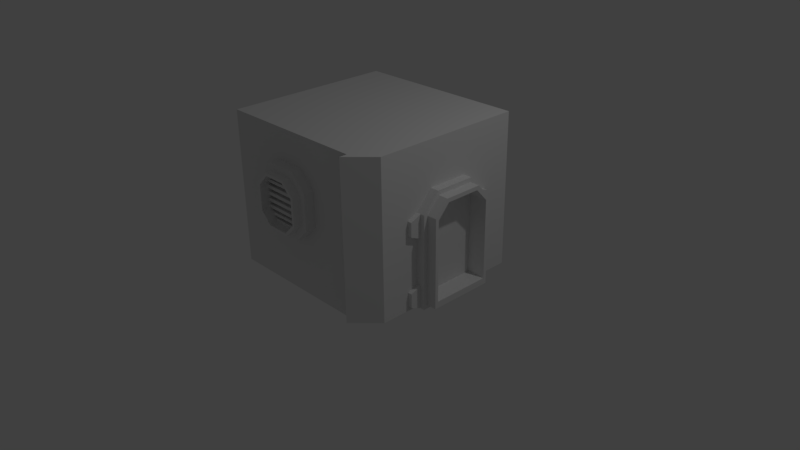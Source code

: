 # Source: Buildings.blend  (saved by Blender 2.77.0; exported with 4.5.12 LTS)
import bpy
from mathutils import Matrix  # noqa: F401  (used for matrix-valued properties, if any)

bpy.ops.wm.read_factory_settings(use_empty=True)
scene = bpy.context.scene
scene.name = 'Scene'

# ---- collections
col_collection_1 = bpy.data.collections.new('Collection 1'); scene.collection.children.link(col_collection_1)

# ---- materials (node trees are filled in below, after node groups)
mat_material = bpy.data.materials.new('Material')
mat_material.alpha_threshold = 0.0
mat_material.roughness = 0.5
mat_material.line_color = (0.0, 0.0, 0.0, 1.0)

# ---- material node trees

# ---- world
world_world = bpy.data.worlds.new('World'); scene.world = world_world
world_world.color = (0.05088, 0.05088, 0.05088)
world_world.use_sun_shadow = False
world_world.sun_shadow_jitter_overblur = 0.0
world_world.cycles.sampling_method = 'MANUAL'

# ---- cameras
cam_camera = bpy.data.cameras.new('Camera')
cam_camera.clip_end = 100.0
cam_camera.lens = 35.0
cam_camera.sensor_width = 32.0
cam_camera.sensor_height = 18.0
cam_camera.ortho_scale = 7.314
cam_camera.dof.focus_distance = 0.0

# ---- lights
light_lamp = bpy.data.lights.new('Lamp', 'POINT')
light_lamp.transmission_factor = 0.0
light_lamp.cutoff_distance = 30.0
light_lamp.energy = 100.0
light_lamp.shadow_buffer_clip_start = 1.001
light_lamp.shadow_soft_size = 0.1
light_lamp.shadow_maximum_resolution = 0.006
light_lamp.use_absolute_resolution = True

# ---- meshes
me_cube_007 = bpy.data.meshes.new('Cube.007')
me_cube_007.from_pydata([(1.0, -1.0, 2.0), (1.3, -1.0, 2.0), (1.3, -1.0, 5.96e-08), (1.0, -1.3, 2.0), (1.0, -1.3, -1.192e-07)], [], [(0, 3, 1), (2, 1, 3, 4)])
_uv = me_cube_007.uv_layers.new(name='UVMap')
_uv.uv.foreach_set('vector', [0.004912, 0.8269, 0.004912, 0.8269, 0.1203, 0.8269, 0.1203, 0.05778, 0.1203, 0.8269, 0.004912, 0.8269, 0.004913, 0.05778])
me_cube_007.materials.append(mat_material)
me_cube_007.use_remesh_preserve_volume = False
me_cube_007.use_remesh_preserve_attributes = False
me_cube_007.use_mirror_vertex_groups = False
me_cube_007.update()
me_cube_006 = bpy.data.meshes.new('Cube.006')
me_cube_006.from_pydata([(1.0, -1.0, -1.0), (-1.0, -1.0, -1.0), (1.0, -1.0, 1.0), (-1.0, -1.0, 1.0), (1.0, -1.2, -1.0), (-1.0, -1.2, -1.0), (1.0, -1.2, 1.0), (-1.0, -1.2, 1.0)], [], [(4, 6, 7, 5), (2, 3, 7, 6), (3, 1, 5, 7), (0, 2, 6, 4)])
me_cube_006.materials.append(mat_material)
me_cube_006.use_remesh_preserve_volume = False
me_cube_006.use_remesh_preserve_attributes = False
me_cube_006.use_mirror_vertex_groups = False
me_cube_006.update()
me_cube_004 = bpy.data.meshes.new('Cube.004')
me_cube_004.from_pydata([(-0.4, -1.338, 0.944), (-0.4, -1.338, 1.4), (-0.4, -1.2, 0.944), (-0.4, -1.2, 1.4), (0.4, -1.338, 0.944), (0.4, -1.338, 1.4), (0.4, -1.2, 0.944), (0.4, -1.2, 1.4), (-0.2, -1.338, 1.6), (-0.2, -1.2, 1.6), (0.2, -1.2, 1.6), (0.2, -1.338, 1.6), (-0.2, -1.2, 0.744), (-0.2, -1.338, 0.744), (0.2, -1.2, 0.744), (0.2, -1.338, 0.744), (-0.32, -1.338, 0.9896), (-0.32, -1.338, 1.354), (0.32, -1.338, 1.354), (0.32, -1.338, 0.9896), (0.16, -1.338, 1.514), (-0.16, -1.338, 1.514), (-0.16, -1.338, 0.8296), (0.16, -1.338, 0.8296), (-0.32, -1.438, 0.9896), (-0.32, -1.438, 1.354), (0.32, -1.438, 1.354), (0.32, -1.438, 0.9896), (0.16, -1.438, 1.514), (-0.16, -1.438, 1.514), (-0.16, -1.438, 0.8296), (0.16, -1.438, 0.8296), (-0.288, -1.438, 1.008), (-0.288, -1.438, 1.336), (0.288, -1.438, 1.336), (0.288, -1.438, 1.008), (0.144, -1.438, 1.48), (-0.144, -1.438, 1.48), (-0.144, -1.438, 0.8638), (0.144, -1.438, 0.8638), (-0.288, -1.216, 1.008), (-0.288, -1.216, 1.336), (0.288, -1.216, 1.336), (0.288, -1.216, 1.008), (0.144, -1.216, 1.48), (-0.144, -1.216, 1.48), (-0.144, -1.216, 0.8638), (0.144, -1.216, 0.8638), (-0.288, -1.216, 1.172), (0.288, -1.216, 1.172), (-0.216, -1.216, 1.408), (0.216, -1.216, 1.408), (-0.216, -1.216, 0.9358), (0.216, -1.216, 0.9358), (-0.288, -1.216, 1.254), (0.288, -1.216, 1.09), (0.0, -1.216, 1.336), (0.0, -1.216, 1.008), (0.0, -1.216, 1.48), (-0.18, -1.216, 1.444), (0.18, -1.216, 1.444), (0.0, -1.216, 0.8638), (-0.252, -1.216, 0.9718), (0.252, -1.216, 0.9718), (-0.288, -1.216, 1.09), (0.288, -1.216, 1.254), (-0.252, -1.216, 1.372), (0.252, -1.216, 1.372), (-0.18, -1.216, 0.8998), (0.18, -1.216, 0.8998), (0.0, -1.216, 0.9358), (0.0, -1.216, 1.408), (0.0, -1.216, 1.172), (0.0, -1.216, 1.254), (0.0, -1.216, 1.372), (0.0, -1.216, 0.9718), (0.0, -1.216, 0.8998), (0.0, -1.216, 1.444), (0.0, -1.216, 1.09), (-0.288, -1.216, 1.295), (0.288, -1.216, 1.049), (-0.288, -1.216, 1.131), (0.288, -1.216, 1.213), (-0.288, -1.216, 1.213), (0.288, -1.216, 1.131), (-0.288, -1.216, 1.049), (0.288, -1.216, 1.295), (0.0, -1.216, 1.295), (0.0, -1.216, 1.213), (0.0, -1.216, 1.131), (0.0, -1.216, 1.049), (0.288, -1.323, 1.049), (0.288, -1.323, 1.008), (0.0, -1.323, 1.336), (-0.288, -1.323, 1.336), (0.0, -1.323, 1.008), (0.0, -1.323, 0.8638), (0.144, -1.323, 0.8638), (0.288, -1.323, 1.213), (0.288, -1.323, 1.172), (0.0, -1.323, 0.9358), (0.216, -1.323, 0.9358), (0.0, -1.323, 1.408), (-0.216, -1.323, 1.408), (0.0, -1.323, 1.172), (0.288, -1.323, 1.131), (0.288, -1.323, 1.09), (0.288, -1.323, 1.336), (-0.288, -1.323, 1.008), (-0.18, -1.323, 1.444), (0.216, -1.323, 1.408), (0.18, -1.323, 1.444), (-0.144, -1.323, 0.8638), (-0.216, -1.323, 0.9358), (-0.252, -1.323, 0.9718), (0.252, -1.323, 0.9718), (0.288, -1.323, 1.295), (0.288, -1.323, 1.254), (-0.252, -1.323, 1.372), (0.252, -1.323, 1.372), (-0.18, -1.323, 0.8998), (0.18, -1.323, 0.8998), (-0.288, -1.323, 1.172), (0.0, -1.323, 1.213), (0.0, -1.323, 1.295), (0.0, -1.323, 1.254), (-0.288, -1.323, 1.254), (0.0, -1.323, 1.372), (0.0, -1.323, 0.9718), (0.0, -1.323, 0.8998), (0.0, -1.323, 1.444), (0.0, -1.323, 1.049), (0.0, -1.323, 1.131), (0.0, -1.323, 1.09), (-0.288, -1.323, 1.09), (-0.288, -1.323, 1.295), (-0.288, -1.323, 1.131), (-0.288, -1.323, 1.213), (-0.288, -1.323, 1.049)], [], [(1, 3, 2, 0), (7, 5, 4, 6), (4, 5, 18, 19), (0, 2, 12, 13), (3, 1, 8, 9), (11, 10, 9, 8), (13, 15, 23, 22), (5, 7, 10, 11), (13, 12, 14, 15), (0, 13, 22, 16), (6, 4, 15, 14), (20, 21, 29, 28), (18, 20, 28, 26), (16, 22, 30, 24), (11, 8, 21, 20), (1, 0, 16, 17), (5, 11, 20, 18), (15, 4, 19, 23), (8, 1, 17, 21), (26, 28, 36, 34), (24, 30, 38, 32), (27, 26, 34, 35), (17, 16, 24, 25), (23, 19, 27, 31), (22, 23, 31, 30), (21, 17, 25, 29), (19, 18, 26, 27), (37, 33, 41, 66, 50, 59, 45), (38, 39, 47, 61, 46), (39, 35, 43, 63, 53, 69, 47), (28, 29, 37, 36), (25, 24, 32, 33), (31, 27, 35, 39), (30, 31, 39, 38), (29, 25, 33, 37), (78, 64, 85, 90), (77, 60, 44, 58), (75, 62, 114, 128), (35, 34, 42, 86, 65, 82, 49, 84, 55, 80, 43), (32, 38, 46, 68, 52, 62, 40), (34, 36, 44, 60, 51, 67, 42), (36, 37, 45, 58, 44), (33, 32, 40, 85, 64, 81, 48, 83, 54, 79, 41), (40, 57, 95, 108), (74, 67, 51, 71), (73, 54, 83, 88), (65, 73, 88, 82), (42, 56, 87, 86), (56, 41, 79, 87), (66, 74, 71, 50), (52, 70, 100, 113), (43, 57, 75, 63), (57, 40, 62, 75), (88, 83, 137, 123), (53, 70, 76, 69), (70, 52, 68, 76), (59, 77, 58, 45), (63, 75, 128, 115), (56, 42, 107, 93), (55, 78, 90, 80), (49, 72, 89, 84), (72, 48, 81, 89), (64, 78, 133, 134), (129, 120, 112, 96), (82, 88, 123, 98), (78, 55, 106, 133), (86, 87, 124, 116), (128, 114, 113, 100), (94, 93, 127, 118), (93, 107, 119, 127), (115, 128, 100, 101), (121, 129, 96, 97), (103, 102, 130, 109), (102, 110, 111, 130), (124, 135, 126, 125), (116, 124, 125, 117), (98, 123, 104, 99), (123, 137, 122, 104), (132, 136, 134, 133), (105, 132, 133, 106), (91, 131, 95, 92), (131, 138, 108, 95), (71, 51, 110, 102), (41, 56, 93, 94), (89, 81, 136, 132), (48, 72, 104, 122), (57, 43, 92, 95), (84, 89, 132, 105), (69, 76, 129, 121), (46, 61, 96, 112), (76, 68, 120, 129), (80, 90, 131, 91), (73, 65, 117, 125), (90, 85, 138, 131), (54, 73, 125, 126), (61, 47, 97, 96), (77, 59, 109, 130), (70, 53, 101, 100), (60, 77, 130, 111), (50, 71, 102, 103), (74, 66, 118, 127), (87, 79, 135, 124), (72, 49, 99, 104), (67, 74, 127, 119)])
_uv = me_cube_004.uv_layers.new(name='UVMap')
_uv.uv.foreach_set('vector', [0.4082, 0.2402, 0.4567, 0.2402, 0.4567, 0.4005, 0.4082, 0.4005, 0.4567, 0.9005, 0.4082, 0.9005, 0.4082, 0.7401, 0.4567, 0.7401, 0.4082, 0.7401, 0.4082, 0.9005, 0.3801, 0.8844, 0.3801, 0.7561, 0.4082, 0.4005, 0.4567, 0.4005, 0.4567, 0.5, 0.4082, 0.5, 0.4567, 0.2402, 0.4082, 0.2402, 0.4082, 0.1407, 0.4567, 0.1407, 0.4082, 8.617e-05, 0.4567, 8.617e-05, 0.4567, 0.1407, 0.4082, 0.1407, 0.4082, 0.5, 0.4082, 0.6407, 0.3781, 0.6266, 0.3781, 0.5141, 0.4082, 0.9005, 0.4567, 0.9005, 0.4567, 0.9999, 0.4082, 0.9999, 0.4082, 0.5, 0.4567, 0.5, 0.4567, 0.6407, 0.4082, 0.6407, 0.4082, 0.4005, 0.4082, 0.5, 0.377, 0.4887, 0.377, 0.4091, 0.4567, 0.7401, 0.4082, 0.7401, 0.4082, 0.6407, 0.4567, 0.6407, 0.3781, 0.01415, 0.3781, 0.1267, 0.3429, 0.1267, 0.3429, 0.01415, 0.377, 0.909, 0.377, 0.9886, 0.3418, 0.9886, 0.3418, 0.909, 0.377, 0.4091, 0.377, 0.4887, 0.3418, 0.4887, 0.3418, 0.4091, 0.4082, 8.617e-05, 0.4082, 0.1407, 0.3781, 0.1267, 0.3781, 0.01415, 0.4082, 0.2402, 0.4082, 0.4005, 0.3801, 0.3845, 0.3801, 0.2562, 0.4082, 0.9005, 0.4082, 0.9999, 0.377, 0.9886, 0.377, 0.909, 0.4082, 0.6407, 0.4082, 0.7401, 0.377, 0.7316, 0.377, 0.652, 0.4082, 0.1407, 0.4082, 0.2402, 0.377, 0.2316, 0.377, 0.1521, 0.3418, 0.909, 0.3418, 0.9886, 0.3293, 0.984, 0.3293, 0.9124, 0.3418, 0.4091, 0.3418, 0.4887, 0.3293, 0.4841, 0.3293, 0.4125, 0.3449, 0.7561, 0.3449, 0.8844, 0.3336, 0.878, 0.3336, 0.7626, 0.3801, 0.2562, 0.3801, 0.3845, 0.3449, 0.3845, 0.3449, 0.2562, 0.377, 0.652, 0.377, 0.7316, 0.3418, 0.7316, 0.3418, 0.652, 0.3781, 0.5141, 0.3781, 0.6266, 0.3429, 0.6266, 0.3429, 0.5141, 0.377, 0.1521, 0.377, 0.2316, 0.3418, 0.2316, 0.3418, 0.1521, 0.3801, 0.7561, 0.3801, 0.8844, 0.3449, 0.8844, 0.3449, 0.7561, 0.3293, 0.1566, 0.3293, 0.2282, 0.2513, 0.2282, 0.2501, 0.1566, 0.2513, 0.1566, 0.2513, 0.1566, 0.2513, 0.1566, 0.3309, 0.5197, 0.3309, 0.621, 0.2529, 0.621, 0.2529, 0.5703, 0.2529, 0.5197, 0.3293, 0.6565, 0.3293, 0.7281, 0.2513, 0.7281, 0.2501, 0.6565, 0.2513, 0.6565, 0.2513, 0.6565, 0.2513, 0.6565, 0.3429, 0.01415, 0.3429, 0.1267, 0.3309, 0.121, 0.3309, 0.01978, 0.3449, 0.2562, 0.3449, 0.3845, 0.3336, 0.3781, 0.3336, 0.2626, 0.3418, 0.652, 0.3418, 0.7316, 0.3293, 0.7281, 0.3293, 0.6565, 0.3429, 0.5141, 0.3429, 0.6266, 0.3309, 0.621, 0.3309, 0.5197, 0.3418, 0.1521, 0.3418, 0.2316, 0.3293, 0.2282, 0.3293, 0.1566, 0.6239, 0.3728, 0.5, 0.3728, 0.5, 0.3552, 0.6239, 0.3552, 0.6239, 0.9845, 0.7013, 0.9845, 0.6858, 1.0, 0.6239, 1.0, 0.6239, 0.2302, 0.5155, 0.2302, 0.5155, 0.1843, 0.6239, 0.1843, 0.3336, 0.7626, 0.3336, 0.878, 0.2557, 0.878, 0.2557, 0.8636, 0.2557, 0.8491, 0.2557, 0.8347, 0.2544, 0.7626, 0.2557, 0.7625, 0.2557, 0.7626, 0.2557, 0.7626, 0.2557, 0.7626, 0.3293, 0.4125, 0.3293, 0.4841, 0.2513, 0.4841, 0.2501, 0.4125, 0.2513, 0.4125, 0.2513, 0.4125, 0.2513, 0.4125, 0.3293, 0.9124, 0.3293, 0.984, 0.2513, 0.984, 0.2501, 0.9124, 0.2513, 0.9124, 0.2513, 0.9124, 0.2513, 0.9124, 0.3309, 0.01978, 0.3309, 0.121, 0.2529, 0.121, 0.2529, 0.07041, 0.2529, 0.01978, 0.3336, 0.2626, 0.3336, 0.3781, 0.2557, 0.3781, 0.2557, 0.3637, 0.2557, 0.3492, 0.2557, 0.3348, 0.2547, 0.2987, 0.255, 0.2987, 0.255, 0.2987, 0.2554, 0.2987, 0.2557, 0.2626, 0.5, 0.2457, 0.6239, 0.2457, 0.6239, 0.2916, 0.5, 0.2916, 0.6239, 0.8616, 0.7323, 0.8616, 0.7168, 0.8771, 0.6239, 0.8771, 0.6239, 0.6272, 0.5, 0.6272, 0.5, 0.6095, 0.6239, 0.6095, 0.7478, 0.6272, 0.6239, 0.6272, 0.6239, 0.6095, 0.7478, 0.6095, 0.7478, 0.7543, 0.6239, 0.7543, 0.6239, 0.7367, 0.7478, 0.7367, 0.6239, 0.7543, 0.5, 0.7543, 0.5, 0.7367, 0.6239, 0.7367, 0.5155, 0.8616, 0.6239, 0.8616, 0.6239, 0.8771, 0.531, 0.8771, 0.531, 0.1229, 0.6239, 0.1229, 0.6239, 0.1688, 0.531, 0.1688, 0.7478, 0.2457, 0.6239, 0.2457, 0.6239, 0.2302, 0.7323, 0.2302, 0.6239, 0.2457, 0.5, 0.2457, 0.5155, 0.2302, 0.6239, 0.2302, 0.6239, 0.6095, 0.5, 0.6095, 0.5, 0.5636, 0.6239, 0.5636, 0.7168, 0.1229, 0.6239, 0.1229, 0.6239, 0.1074, 0.7013, 0.1074, 0.6239, 0.1229, 0.531, 0.1229, 0.5465, 0.1074, 0.6239, 0.1074, 0.5465, 0.9845, 0.6239, 0.9845, 0.6239, 1.0, 0.562, 1.0, 0.7323, 0.2302, 0.6239, 0.2302, 0.6239, 0.1843, 0.7323, 0.1843, 0.6239, 0.7543, 0.7478, 0.7543, 0.7478, 0.8002, 0.6239, 0.8002, 0.7478, 0.3728, 0.6239, 0.3728, 0.6239, 0.3552, 0.7478, 0.3552, 0.7478, 0.5, 0.6239, 0.5, 0.6239, 0.4824, 0.7478, 0.4824, 0.6239, 0.5, 0.5, 0.5, 0.5, 0.4824, 0.6239, 0.4824, 0.5, 0.3728, 0.6239, 0.3728, 0.6239, 0.4188, 0.5, 0.4188, 0.6239, 0.06146, 0.5465, 0.06146, 0.562, 0.04598, 0.6239, 0.04598, 0.7478, 0.6095, 0.6239, 0.6095, 0.6239, 0.5636, 0.7478, 0.5636, 0.6239, 0.3728, 0.7478, 0.3728, 0.7478, 0.4188, 0.6239, 0.4188, 0.7478, 0.7367, 0.6239, 0.7367, 0.6239, 0.6907, 0.7478, 0.6907, 0.6239, 0.1843, 0.5155, 0.1843, 0.531, 0.1688, 0.6239, 0.1688, 0.5, 0.8002, 0.6239, 0.8002, 0.6239, 0.8157, 0.5155, 0.8157, 0.6239, 0.8002, 0.7478, 0.8002, 0.7323, 0.8157, 0.6239, 0.8157, 0.7323, 0.1843, 0.6239, 0.1843, 0.6239, 0.1688, 0.7168, 0.1688, 0.7013, 0.06146, 0.6239, 0.06146, 0.6239, 0.04598, 0.6858, 0.04598, 0.531, 0.9231, 0.6239, 0.9231, 0.6239, 0.9385, 0.5465, 0.9385, 0.6239, 0.9231, 0.7168, 0.9231, 0.7013, 0.9385, 0.6239, 0.9385, 0.6239, 0.6907, 0.5, 0.6907, 0.5001, 0.6731, 0.6239, 0.6731, 0.7478, 0.6907, 0.6239, 0.6907, 0.6239, 0.6731, 0.7478, 0.6731, 0.7478, 0.5636, 0.6239, 0.5636, 0.6239, 0.5459, 0.7478, 0.5459, 0.6239, 0.5636, 0.5, 0.5636, 0.5, 0.5459, 0.6239, 0.5459, 0.6239, 0.4364, 0.5, 0.4364, 0.5, 0.4188, 0.6239, 0.4188, 0.7478, 0.4364, 0.6239, 0.4364, 0.6239, 0.4188, 0.7478, 0.4188, 0.7478, 0.3093, 0.6239, 0.3093, 0.6239, 0.2916, 0.7478, 0.2916, 0.6239, 0.3093, 0.5, 0.3093, 0.5, 0.2916, 0.6239, 0.2916, 0.6239, 0.8771, 0.7168, 0.8771, 0.7168, 0.9231, 0.6239, 0.9231, 0.5, 0.7543, 0.6239, 0.7543, 0.6239, 0.8002, 0.5, 0.8002, 0.6239, 0.4824, 0.5, 0.4824, 0.5, 0.4364, 0.6239, 0.4364, 0.5, 0.5, 0.6239, 0.5, 0.6239, 0.5459, 0.5, 0.5459, 0.6239, 0.2457, 0.7478, 0.2457, 0.7478, 0.2916, 0.6239, 0.2916, 0.7478, 0.4824, 0.6239, 0.4824, 0.6239, 0.4364, 0.7478, 0.4364, 0.7013, 0.1074, 0.6239, 0.1074, 0.6239, 0.06146, 0.7013, 0.06146, 0.562, 4.984e-05, 0.6239, 4.984e-05, 0.6239, 0.04598, 0.562, 0.04598, 0.6239, 0.1074, 0.5465, 0.1074, 0.5465, 0.06146, 0.6239, 0.06146, 0.7478, 0.3552, 0.6239, 0.3552, 0.6239, 0.3093, 0.7478, 0.3093, 0.6239, 0.6272, 0.7478, 0.6272, 0.7478, 0.6731, 0.6239, 0.6731, 0.6239, 0.3552, 0.5, 0.3552, 0.5, 0.3093, 0.6239, 0.3093, 0.5, 0.6272, 0.6239, 0.6272, 0.6239, 0.6731, 0.5001, 0.6731, 0.6239, 4.984e-05, 0.6858, 4.977e-05, 0.6858, 0.04598, 0.6239, 0.04598, 0.6239, 0.9845, 0.5465, 0.9845, 0.5465, 0.9385, 0.6239, 0.9385, 0.6239, 0.1229, 0.7168, 0.1229, 0.7168, 0.1688, 0.6239, 0.1688, 0.7013, 0.9845, 0.6239, 0.9845, 0.6239, 0.9385, 0.7013, 0.9385, 0.531, 0.8771, 0.6239, 0.8771, 0.6239, 0.9231, 0.531, 0.9231, 0.6239, 0.8616, 0.5155, 0.8616, 0.5155, 0.8157, 0.6239, 0.8157, 0.6239, 0.7367, 0.5, 0.7367, 0.5, 0.6907, 0.6239, 0.6907, 0.6239, 0.5, 0.7478, 0.5, 0.7478, 0.5459, 0.6239, 0.5459, 0.7323, 0.8616, 0.6239, 0.8616, 0.6239, 0.8157, 0.7323, 0.8157])
me_cube_004.use_remesh_preserve_volume = False
me_cube_004.use_remesh_preserve_attributes = False
me_cube_004.use_mirror_vertex_groups = False
me_cube_004.update()
me_cube_003 = bpy.data.meshes.new('Cube.003')
me_cube_003.from_pydata([(1.296, -0.3924, 1.151), (1.296, -0.3924, 0.1261), (1.296, -0.2347, 1.322), (1.296, -0.1345, 0.1261), (1.296, -0.004395, 1.151), (1.296, -0.1345, 1.322), (1.296, -0.3136, 1.237), (1.296, -0.3924, 0.3319), (1.296, -0.1345, 1.237), (1.296, -0.004395, 0.3319), (1.296, -0.3924, 0.229), (1.296, -0.1345, 0.229), (1.256, -0.004395, 1.151), (1.256, -0.3924, 1.151), (1.256, -0.1345, 1.322), (1.256, -0.2347, 1.322), (1.256, -0.3136, 1.237), (1.256, -0.3924, 0.3319), (1.256, -0.1345, 1.237), (1.256, -0.004395, 0.3319), (1.256, -0.3924, 0.229), (1.256, -0.3924, 0.1261), (1.256, -0.1345, 0.229), (1.256, -0.1345, 0.1261)], [], [(9, 4, 0, 7), (6, 8, 5, 2), (0, 4, 8, 6), (10, 1, 3, 11), (7, 10, 11, 9), (5, 2, 15, 14), (2, 6, 16, 15), (10, 1, 21, 20), (1, 3, 23, 21), (6, 0, 13, 16), (7, 10, 20, 17), (0, 7, 17, 13), (5, 14, 18, 8), (8, 18, 12, 4), (9, 4, 12, 19), (11, 9, 19, 22), (3, 11, 22, 23)])
_uv = me_cube_003.uv_layers.new(name='UVMap')
_uv.uv.foreach_set('vector', [0.6998, 0.1722, 0.6993, 0.8572, 0.3751, 0.857, 0.3755, 0.172, 0.4409, 0.9284, 0.5905, 0.9285, 0.5905, 0.9999, 0.5067, 0.9999, 0.3751, 0.857, 0.6993, 0.8572, 0.5905, 0.9285, 0.4409, 0.9284, 0.3756, 0.08604, 0.3756, 5.698e-05, 0.5912, 0.0002059, 0.5911, 0.08619, 0.3755, 0.172, 0.3756, 0.08604, 0.5911, 0.08619, 0.6998, 0.1722, 0.1456, 0.5389, 0.1456, 0.5729, 0.132, 0.5729, 0.132, 0.5389, 0.1456, 0.5729, 0.1456, 0.6124, 0.132, 0.6124, 0.132, 0.5729, 0.1456, 0.965, 0.1456, 1.0, 0.132, 1.0, 0.132, 0.965, 0.1456, 3.48e-05, 0.1456, 0.08758, 0.132, 0.08758, 0.132, 3.48e-05, 0.1456, 0.6124, 0.1456, 0.6519, 0.132, 0.6519, 0.132, 0.6124, 0.1456, 0.9301, 0.1456, 0.965, 0.132, 0.965, 0.132, 0.9301, 0.1456, 0.6519, 0.1456, 0.9301, 0.132, 0.9301, 0.132, 0.6519, 0.1456, 0.5389, 0.132, 0.5389, 0.132, 0.5099, 0.1456, 0.5099, 0.1456, 0.5099, 0.132, 0.5099, 0.132, 0.4571, 0.1456, 0.4571, 0.1456, 0.1788, 0.1456, 0.4571, 0.132, 0.4571, 0.132, 0.1788, 0.1456, 0.1225, 0.1456, 0.1788, 0.132, 0.1788, 0.132, 0.1225, 0.1456, 0.08758, 0.1456, 0.1225, 0.132, 0.1225, 0.132, 0.08758])
me_cube_003.use_remesh_preserve_volume = False
me_cube_003.use_remesh_preserve_attributes = False
me_cube_003.use_mirror_vertex_groups = False
me_cube_003.update()
me_cube_002 = bpy.data.meshes.new('Cube.002')
me_cube_002.from_pydata([(1.296, 0.3766, 1.151), (1.296, 0.3766, 0.1261), (1.296, 0.219, 1.322), (1.296, -0.1345, 0.1261), (1.296, -0.004395, 1.151), (1.296, 0.3766, 0.3319), (1.296, -0.1345, 1.322), (1.296, 0.2978, 1.237), (1.296, -0.1345, 1.237), (1.296, -0.004395, 0.3319), (1.296, 0.3766, 0.229), (1.296, -0.1345, 0.229), (1.256, -0.004395, 1.151), (1.256, 0.3766, 1.151), (1.256, 0.3766, 0.3319), (1.256, -0.1345, 1.322), (1.256, 0.2978, 1.237), (1.256, 0.219, 1.322), (1.256, -0.1345, 1.237), (1.256, -0.004395, 0.3319), (1.256, 0.3766, 0.229), (1.256, 0.3766, 0.1261), (1.256, -0.1345, 0.229), (1.256, -0.1345, 0.1261)], [], [(8, 7, 2, 6), (4, 0, 7, 8), (11, 3, 1, 10), (5, 0, 4, 9), (9, 11, 10, 5), (1, 10, 20, 21), (3, 23, 22, 11), (0, 7, 16, 13), (3, 1, 21, 23), (2, 6, 15, 17), (11, 22, 19, 9), (9, 19, 12, 4), (10, 5, 14, 20), (7, 2, 17, 16), (8, 4, 12, 18), (5, 0, 13, 14), (6, 8, 18, 15)])
_uv = me_cube_002.uv_layers.new(name='UVMap')
_uv.uv.foreach_set('vector', [0.1251, 0.9285, 0.4864, 0.9285, 0.4205, 0.9999, 0.1251, 0.9999, 0.2338, 0.8571, 0.5523, 0.8571, 0.4864, 0.9285, 0.1251, 0.9285, 0.1251, 0.08606, 0.1251, 6.566e-05, 0.5523, 6.536e-05, 0.5523, 0.08606, 0.5523, 0.1721, 0.5523, 0.8571, 0.2338, 0.8571, 0.2338, 0.1721, 0.2338, 0.1721, 0.1251, 0.08606, 0.5523, 0.08606, 0.5523, 0.1721, 0.7616, 0.1481, 0.7616, 0.1779, 0.75, 0.1779, 0.75, 0.1481, 0.7616, 1.0, 0.75, 1.0, 0.75, 0.9702, 0.7616, 0.9702, 0.7616, 0.4451, 0.7616, 0.4788, 0.75, 0.4788, 0.75, 0.4451, 0.7616, 1.076e-05, 0.7616, 0.1481, 0.75, 0.1481, 0.75, 1.076e-05, 0.7616, 0.5125, 0.7616, 0.6149, 0.75, 0.6149, 0.75, 0.5125, 0.7616, 0.9702, 0.75, 0.9702, 0.75, 0.9221, 0.7616, 0.9221, 0.7616, 0.9221, 0.75, 0.9221, 0.75, 0.6847, 0.7616, 0.6847, 0.7616, 0.1779, 0.7616, 0.2077, 0.75, 0.2077, 0.75, 0.1779, 0.7616, 0.4788, 0.7616, 0.5125, 0.75, 0.5125, 0.75, 0.4788, 0.7616, 0.6396, 0.7616, 0.6847, 0.75, 0.6847, 0.75, 0.6396, 0.7616, 0.2077, 0.7616, 0.4451, 0.75, 0.4451, 0.75, 0.2077, 0.7616, 0.6149, 0.7616, 0.6396, 0.75, 0.6396, 0.75, 0.6149])
me_cube_002.use_remesh_preserve_volume = False
me_cube_002.use_remesh_preserve_attributes = False
me_cube_002.use_mirror_vertex_groups = False
me_cube_002.update()
me_cube_001 = bpy.data.meshes.new('Cube.001')
me_cube_001.from_pydata([(1.297, -0.4879, 1.2), (1.297, 0.4721, 1.2), (1.413, -0.4879, 0.0), (1.413, -0.4879, 1.2), (1.413, 0.4721, 0.0), (1.413, 0.4721, 1.2), (1.297, -0.2734, 1.43), (1.297, 0.2576, 1.43), (1.413, 0.2576, 1.43), (1.413, -0.2734, 1.43), (1.413, 0.4193, 1.183), (1.413, 0.4193, 0.04387), (1.413, -0.4351, 1.183), (1.413, -0.4351, 0.04387), (1.413, 0.2442, 1.373), (1.413, -0.26, 1.373), (1.541, 0.4193, 1.183), (1.541, 0.4193, 0.04387), (1.541, -0.4351, 1.183), (1.541, -0.4351, 0.04387), (1.541, 0.2442, 1.373), (1.541, -0.26, 1.373), (1.541, 0.3766, 1.151), (1.541, 0.3766, 0.1261), (1.541, -0.3924, 1.151), (1.541, -0.3924, 0.1261), (1.541, 0.219, 1.322), (1.541, -0.2347, 1.322), (1.209, 0.3766, 1.151), (1.209, 0.3766, 0.1261), (1.209, -0.3924, 1.151), (1.209, -0.3924, 0.1261), (1.209, 0.219, 1.322), (1.209, -0.2347, 1.322), (1.297, -0.4879, 0.6), (1.413, -0.4879, 0.6), (1.355, -0.4879, 1.2), (1.355, -0.4879, 0.0), (1.355, -0.4879, 0.6), (1.297, -0.4879, 0.9), (1.413, -0.4879, 0.3), (1.297, -0.4879, 0.3), (1.413, -0.4879, 0.9), (1.355, -0.4879, 0.3), (1.355, -0.4879, 0.9), (1.297, -0.6279, 0.96), (1.297, -0.6279, 1.14), (1.355, -0.6279, 0.06), (1.355, -0.6279, 0.24), (1.355, -0.6279, 1.14), (1.297, -0.6279, 0.06), (1.297, -0.6279, 0.24), (1.355, -0.6279, 0.96), (1.297, 0.4721, 0.6), (1.355, 0.4721, 1.2), (1.413, 0.4721, 0.6), (1.355, 0.4721, 0.0), (1.355, 0.4721, 0.6), (1.297, 0.4721, 0.3), (1.413, 0.4721, 0.3), (1.297, 0.4721, 0.9), (1.413, 0.4721, 0.9), (1.355, 0.4721, 0.3), (1.355, 0.4721, 0.9), (1.297, 0.6121, 0.24), (1.297, 0.6121, 0.06), (1.355, 0.6121, 1.14), (1.355, 0.6121, 0.24), (1.355, 0.6121, 0.06), (1.297, 0.6121, 1.14), (1.297, 0.6121, 0.96), (1.355, 0.6121, 0.96)], [], [(3, 42, 35, 40, 2, 13, 12), (9, 8, 7, 6), (0, 36, 3, 9, 6), (5, 54, 1, 7, 8), (5, 8, 14, 10), (10, 14, 20, 16), (13, 11, 17, 19), (2, 4, 11, 13), (9, 3, 12, 15), (4, 59, 55, 61, 5, 10, 11), (8, 9, 15, 14), (17, 16, 22, 23), (19, 25, 24, 18), (14, 15, 21, 20), (11, 10, 16, 17), (15, 12, 18, 21), (26, 27, 33, 32), (22, 26, 32, 28), (21, 18, 24, 27), (19, 17, 23, 25), (16, 20, 26, 22), (20, 21, 27, 26), (23, 22, 28, 29), (27, 24, 30, 33), (25, 23, 29, 31), (36, 0, 46, 49), (19, 18, 12, 13), (62, 59, 4, 56), (36, 44, 42, 3), (42, 44, 38, 35), (44, 39, 34, 38), (46, 45, 52, 49), (38, 34, 41, 43), (48, 51, 50, 47), (35, 38, 43, 40), (44, 52, 45, 39), (43, 41, 51, 48), (40, 43, 37, 2), (44, 36, 49, 52), (37, 43, 48, 47), (5, 61, 63, 54), (60, 63, 57, 53), (66, 71, 70, 69), (54, 63, 71, 66), (58, 62, 67, 64), (63, 61, 55, 57), (53, 57, 62, 58), (57, 55, 59, 62), (1, 54, 66, 69), (62, 56, 68, 67), (60, 70, 71, 63), (29, 28, 32, 33, 30, 31), (31, 30, 24, 25), (64, 67, 68, 65)])
_uv = me_cube_001.uv_layers.new(name='UVMap')
_uv.uv.foreach_set('vector', [0.1604, 0.3816, 0.1604, 0.3014, 0.1604, 0.2211, 0.1604, 0.1409, 0.1604, 0.06068, 0.1745, 0.07241, 0.1745, 0.3771, 0.2178, 0.4431, 0.3598, 0.4431, 0.3598, 0.4741, 0.2178, 0.4741, 0.1377, 0.4027, 0.1489, 0.392, 0.1604, 0.3816, 0.2178, 0.4431, 0.1951, 0.4642, 0.4171, 0.3816, 0.4287, 0.392, 0.4398, 0.4027, 0.3825, 0.4642, 0.3598, 0.4431, 0.4171, 0.3816, 0.3598, 0.4431, 0.3562, 0.4278, 0.403, 0.3771, 0.682, 0.8623, 0.6352, 0.9131, 0.61, 0.8899, 0.6568, 0.8391, 0.4283, 0.5001, 0.6568, 0.5001, 0.6568, 0.5344, 0.4283, 0.5344, 0.1604, 0.06068, 0.4171, 0.06068, 0.403, 0.07241, 0.1745, 0.07241, 0.2178, 0.4431, 0.1604, 0.3816, 0.1745, 0.3771, 0.2214, 0.4278, 0.4171, 0.06068, 0.4171, 0.1409, 0.4171, 0.2211, 0.4171, 0.3014, 0.4171, 0.3816, 0.403, 0.3771, 0.403, 0.07241, 0.3598, 0.4431, 0.2178, 0.4431, 0.2214, 0.4278, 0.3562, 0.4278, 0.6568, 0.5344, 0.6568, 0.8391, 0.6454, 0.8306, 0.6454, 0.5564, 0.4283, 0.5344, 0.4398, 0.5564, 0.4398, 0.8306, 0.4283, 0.8391, 0.61, 0.9241, 0.4752, 0.9241, 0.4752, 0.8899, 0.61, 0.8899, 0.6911, 0.5344, 0.6911, 0.8391, 0.6568, 0.8391, 0.6568, 0.5344, 0.45, 0.9131, 0.4031, 0.8623, 0.4283, 0.8391, 0.4752, 0.8899, 0.9052, 0.0001313, 0.9052, 0.1215, 0.8164, 0.1215, 0.8164, 0.0001314, 0.9052, 0.9377, 0.9052, 0.9999, 0.8164, 0.9999, 0.8164, 0.9377, 0.4752, 0.8899, 0.4283, 0.8391, 0.4398, 0.8306, 0.4819, 0.8763, 0.4283, 0.5344, 0.6568, 0.5344, 0.6454, 0.5564, 0.4398, 0.5564, 0.6568, 0.8391, 0.61, 0.8899, 0.6032, 0.8763, 0.6454, 0.8306, 0.61, 0.8899, 0.4752, 0.8899, 0.4819, 0.8763, 0.6032, 0.8763, 0.9052, 0.6635, 0.9052, 0.9377, 0.8164, 0.9377, 0.8164, 0.6635, 0.9052, 0.1215, 0.9052, 0.1836, 0.8164, 0.1836, 0.8164, 0.1215, 0.9052, 0.4578, 0.9052, 0.6635, 0.8164, 0.6635, 0.8164, 0.4578, 0.1074, 0.4063, 0.09193, 0.4063, 0.09193, 0.3655, 0.1074, 0.3655, 0.4283, 0.5344, 0.4283, 0.8391, 0.3941, 0.8391, 0.3941, 0.5344, 0.4327, 0.1409, 0.4171, 0.1409, 0.4171, 0.06068, 0.4327, 0.06068, 0.1448, 0.3816, 0.1448, 0.3014, 0.1604, 0.3014, 0.1604, 0.3816, 0.1604, 0.3014, 0.1448, 0.3014, 0.1448, 0.2211, 0.1604, 0.2211, 0.1448, 0.3014, 0.1294, 0.3014, 0.1294, 0.2211, 0.1448, 0.2211, 0.09193, 0.3655, 0.09193, 0.3174, 0.1074, 0.3174, 0.1074, 0.3655, 0.1448, 0.2211, 0.1294, 0.2211, 0.1294, 0.1409, 0.1448, 0.1409, 0.1074, 0.1249, 0.09193, 0.1249, 0.09193, 0.07672, 0.1074, 0.07672, 0.1604, 0.2211, 0.1448, 0.2211, 0.1448, 0.1409, 0.1604, 0.1409, 0.1074, 0.2767, 0.1074, 0.3174, 0.09193, 0.3174, 0.09193, 0.2767, 0.1074, 0.1656, 0.09193, 0.1656, 0.09193, 0.1249, 0.1074, 0.1249, 0.1604, 0.1409, 0.1448, 0.1409, 0.1448, 0.06068, 0.1604, 0.06068, 0.1448, 0.3014, 0.1448, 0.3816, 0.1074, 0.3655, 0.1074, 0.3174, 0.1448, 0.06068, 0.1448, 0.1409, 0.1074, 0.1249, 0.1074, 0.07672, 0.4171, 0.3816, 0.4171, 0.3014, 0.4327, 0.3014, 0.4327, 0.3816, 0.4482, 0.3014, 0.4327, 0.3014, 0.4327, 0.2211, 0.4482, 0.2211, 0.4701, 0.3655, 0.4701, 0.3174, 0.4856, 0.3174, 0.4856, 0.3655, 0.4327, 0.3816, 0.4327, 0.3014, 0.4701, 0.3174, 0.4701, 0.3655, 0.4856, 0.1656, 0.4701, 0.1656, 0.4701, 0.1249, 0.4856, 0.1249, 0.4327, 0.3014, 0.4171, 0.3014, 0.4171, 0.2211, 0.4327, 0.2211, 0.4481, 0.2211, 0.4327, 0.2211, 0.4327, 0.1409, 0.4481, 0.1409, 0.4327, 0.2211, 0.4171, 0.2211, 0.4171, 0.1409, 0.4327, 0.1409, 0.4856, 0.4063, 0.4701, 0.4063, 0.4701, 0.3655, 0.4856, 0.3655, 0.4327, 0.1409, 0.4327, 0.06068, 0.4701, 0.07672, 0.4701, 0.1249, 0.4856, 0.2767, 0.4856, 0.3174, 0.4701, 0.3174, 0.4701, 0.2767, 0.3308, 0.5388, 0.3308, 0.813, 0.2886, 0.8587, 0.1673, 0.8587, 0.1251, 0.813, 0.1251, 0.5388, 0.8164, 0.4578, 0.8164, 0.1836, 0.9052, 0.1836, 0.9052, 0.4578, 0.4856, 0.1249, 0.4701, 0.1249, 0.4701, 0.07672, 0.4856, 0.07672])
me_cube_001.use_remesh_preserve_volume = False
me_cube_001.use_remesh_preserve_attributes = False
me_cube_001.use_mirror_vertex_groups = False
me_cube_001.update()
me_cube_005 = bpy.data.meshes.new('Cube.005')
me_cube_005.from_pydata([(1.0, 1.0, 1.0), (1.0, -1.0, 1.0), (1.3, -1.0, 1.0), (1.3, 1.0, 1.0), (1.0, 1.0, -1.0), (1.3, 1.0, -1.0), (1.3, -1.0, -1.0), (1.3, -0.3924, -0.8739), (1.3, -0.3924, -0.771), (1.3, -0.3924, -0.6681), (1.3, -0.3924, 0.1515), (1.3, -0.3136, 0.2369), (1.3, -0.2347, 0.3224), (1.3, -0.1345, 0.3224), (1.3, 0.219, 0.3224), (1.3, 0.2978, 0.2369), (1.3, 0.3766, 0.1515), (1.3, 0.3766, -0.6681), (1.3, 0.3766, -0.771), (1.3, 0.3766, -0.8739), (1.3, -0.1345, -0.8739)], [], [(0, 1, 2, 3), (4, 0, 3, 5), (6, 7, 8, 9, 10, 11, 12, 13, 3, 2), (5, 3, 13, 14, 15, 16, 17, 18, 19, 20, 7, 6)])
_uv = me_cube_005.uv_layers.new(name='UVMap')
_uv.uv.foreach_set('vector', [0.8894, 0.9422, 0.1203, 0.9422, 0.1203, 0.8269, 0.8894, 0.8269, 1.005, 0.05778, 1.005, 0.8269, 0.8894, 0.8269, 0.8894, 0.05778, 0.1203, 0.05778, 0.3539, 0.1063, 0.3539, 0.1458, 0.3539, 0.1854, 0.3539, 0.5006, 0.3842, 0.5334, 0.4145, 0.5663, 0.4531, 0.5663, 0.8894, 0.8269, 0.1203, 0.8269, 0.8894, 0.05778, 0.8894, 0.8269, 0.4531, 0.5663, 0.5779, 0.5446, 0.6032, 0.5073, 0.6299, 0.474, 0.6384, 0.1871, 0.6443, 0.1491, 0.6485, 0.1089, 0.4531, 0.1063, 0.3539, 0.1063, 0.1203, 0.05778])
me_cube_005.materials.append(mat_material)
me_cube_005.use_remesh_preserve_volume = False
me_cube_005.use_remesh_preserve_attributes = False
me_cube_005.use_mirror_vertex_groups = False
me_cube_005.update()
me_cube = bpy.data.meshes.new('Cube')
me_cube.from_pydata([(1.0, 1.0, 2.0), (1.0, -1.0, 2.0), (-1.0, -1.0, 2.0), (-1.0, 1.0, 2.0)], [], [(0, 3, 2, 1)])
me_cube.materials.append(mat_material)
me_cube.use_remesh_preserve_volume = False
me_cube.use_remesh_preserve_attributes = False
me_cube.use_mirror_vertex_groups = False
me_cube.update()

# ---- objects
ob_corner = bpy.data.objects.new('Corner', me_cube_007)
ob_asdas = bpy.data.objects.new('asdas', me_cube_006)
ob_vent = bpy.data.objects.new('Vent', me_cube_004)
ob_doorleft = bpy.data.objects.new('DoorLeft', me_cube_003)
ob_doorright = bpy.data.objects.new('DoorRight', me_cube_002)
ob_doorframe = bpy.data.objects.new('DoorFrame', me_cube_001)
ob_wallwithdoor = bpy.data.objects.new('WallWithDoor', me_cube_005)
ob_roof = bpy.data.objects.new('Roof', me_cube)
ob_lamp = bpy.data.objects.new('Lamp', light_lamp)
ob_camera = bpy.data.objects.new('Camera', cam_camera)

# ---- transforms, parenting, visibility, modifiers, constraints
ob_corner.location = (0.0, 0.0, 0.0)
ob_corner.lock_rotations_4d = False
ob_corner.empty_display_type = 'ARROWS'
ob_corner.lineart.crease_threshold = 0.0
ob_asdas.location = (0.0, 0.0, 1.0)
ob_asdas.lock_rotations_4d = False
ob_asdas.empty_display_type = 'ARROWS'
ob_asdas.hide_viewport = True
ob_asdas.lineart.crease_threshold = 0.0
ob_vent.location = (0.0, 0.0, 0.0)
ob_vent.lineart.crease_threshold = 0.0
ob_doorleft.location = (0.0, 0.0, 0.0)
ob_doorleft.lineart.crease_threshold = 0.0
ob_doorright.location = (0.0, 0.0, 0.0)
ob_doorright.lineart.crease_threshold = 0.0
ob_doorframe.location = (0.0, 0.0, 0.0)
ob_doorframe.lineart.crease_threshold = 0.0
ob_wallwithdoor.location = (0.0, 0.0, 1.0)
ob_wallwithdoor.lock_rotations_4d = False
ob_wallwithdoor.empty_display_type = 'ARROWS'
ob_wallwithdoor.lineart.crease_threshold = 0.0
ob_roof.location = (0.0, 0.0, 0.0)
ob_roof.lock_rotations_4d = False
ob_roof.empty_display_type = 'ARROWS'
ob_roof.lineart.crease_threshold = 0.0
ob_lamp.location = (4.076, 1.005, 5.904)
ob_lamp.rotation_euler = (0.6503, 0.05522, 1.866)
ob_lamp.lock_rotations_4d = False
ob_lamp.empty_display_type = 'ARROWS'
ob_lamp.color = (0.0, 0.0, 0.0, 0.0)
ob_lamp.lineart.crease_threshold = 0.0
ob_camera.location = (7.481, -6.508, 5.344)
ob_camera.rotation_euler = (1.109, 0.01082, 0.8149)
ob_camera.lock_rotations_4d = False
ob_camera.empty_display_type = 'ARROWS'
ob_camera.color = (0.0, 0.0, 0.0, 0.0)
ob_camera.display_type = 'WIRE'
ob_camera.lineart.crease_threshold = 0.0

# ---- collection membership
col_collection_1.objects.link(ob_corner)
col_collection_1.objects.link(ob_asdas)
col_collection_1.objects.link(ob_vent)
col_collection_1.objects.link(ob_doorleft)
col_collection_1.objects.link(ob_doorright)
col_collection_1.objects.link(ob_doorframe)
col_collection_1.objects.link(ob_wallwithdoor)
col_collection_1.objects.link(ob_roof)
col_collection_1.objects.link(ob_lamp)
col_collection_1.objects.link(ob_camera)

# ---- scene / render settings (as saved in the file)
scene.camera = ob_camera
scene.frame_start = 1; scene.frame_end = 250; scene.frame_set(1)
scene.render.engine = 'CYCLES'
scene.render.resolution_percentage = 50
scene.render.dither_intensity = 0.0
scene.cycles.use_denoising = False
scene.cycles.samples = 128
scene.cycles.sampling_pattern = 'TABULATED_SOBOL'
scene.cycles.light_sampling_threshold = 0.0
scene.cycles.use_adaptive_sampling = False
scene.cycles.use_light_tree = False
scene.cycles.blur_glossy = 0.0
scene.cycles.sample_clamp_indirect = 0.0
scene.view_settings.view_transform = 'Standard'
bpy.context.view_layer.update()
